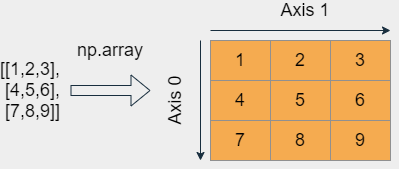

The diagram above was exported from draw.io. Its source (the exported page's mxGraphModel, read from the mxfile embedded in the PNG):
<mxGraphModel dx="565" dy="352" grid="1" gridSize="10" guides="1" tooltips="1" connect="1" arrows="1" fold="1" page="1" pageScale="1" pageWidth="827" pageHeight="1169" background="#EEEEEE" math="0" shadow="0">
  <root>
    <mxCell id="0" />
    <mxCell id="1" parent="0" />
    <mxCell id="16" value="" style="shape=table;html=1;whiteSpace=wrap;startSize=0;container=1;collapsible=0;childLayout=tableLayout;rounded=0;sketch=0;strokeColor=#909090;fillColor=#F5AB50;fontColor=#000000;fontSize=18;" vertex="1" parent="1">
      <mxGeometry x="280" y="140" width="180" height="120" as="geometry" />
    </mxCell>
    <mxCell id="17" value="" style="shape=partialRectangle;html=1;whiteSpace=wrap;collapsible=0;dropTarget=0;pointerEvents=0;fillColor=none;top=0;left=0;bottom=0;right=0;points=[[0,0.5],[1,0.5]];portConstraint=eastwest;fontColor=#000000;fontSize=18;" vertex="1" parent="16">
      <mxGeometry width="180" height="40" as="geometry" />
    </mxCell>
    <mxCell id="18" value="&lt;font style=&quot;font-size: 18px;&quot;&gt;1&lt;/font&gt;" style="shape=partialRectangle;html=1;whiteSpace=wrap;connectable=0;fillColor=none;top=0;left=0;bottom=0;right=0;overflow=hidden;fontColor=#000000;fontSize=18;" vertex="1" parent="17">
      <mxGeometry width="60" height="40" as="geometry" />
    </mxCell>
    <mxCell id="19" value="&lt;font style=&quot;font-size: 18px;&quot;&gt;2&lt;/font&gt;" style="shape=partialRectangle;html=1;whiteSpace=wrap;connectable=0;fillColor=none;top=0;left=0;bottom=0;right=0;overflow=hidden;fontColor=#000000;fontSize=18;" vertex="1" parent="17">
      <mxGeometry x="60" width="60" height="40" as="geometry" />
    </mxCell>
    <mxCell id="20" value="&lt;font style=&quot;font-size: 18px;&quot;&gt;3&lt;/font&gt;" style="shape=partialRectangle;html=1;whiteSpace=wrap;connectable=0;fillColor=none;top=0;left=0;bottom=0;right=0;overflow=hidden;fontColor=#000000;fontSize=18;" vertex="1" parent="17">
      <mxGeometry x="120" width="60" height="40" as="geometry" />
    </mxCell>
    <mxCell id="21" value="" style="shape=partialRectangle;html=1;whiteSpace=wrap;collapsible=0;dropTarget=0;pointerEvents=0;fillColor=none;top=0;left=0;bottom=0;right=0;points=[[0,0.5],[1,0.5]];portConstraint=eastwest;fontColor=#000000;fontSize=18;" vertex="1" parent="16">
      <mxGeometry y="40" width="180" height="40" as="geometry" />
    </mxCell>
    <mxCell id="22" value="4" style="shape=partialRectangle;html=1;whiteSpace=wrap;connectable=0;fillColor=none;top=0;left=0;bottom=0;right=0;overflow=hidden;fontColor=#000000;fontSize=18;" vertex="1" parent="21">
      <mxGeometry width="60" height="40" as="geometry" />
    </mxCell>
    <mxCell id="23" value="5" style="shape=partialRectangle;html=1;whiteSpace=wrap;connectable=0;fillColor=none;top=0;left=0;bottom=0;right=0;overflow=hidden;fontColor=#000000;fontSize=18;" vertex="1" parent="21">
      <mxGeometry x="60" width="60" height="40" as="geometry" />
    </mxCell>
    <mxCell id="24" value="6" style="shape=partialRectangle;html=1;whiteSpace=wrap;connectable=0;fillColor=none;top=0;left=0;bottom=0;right=0;overflow=hidden;fontColor=#000000;fontSize=18;" vertex="1" parent="21">
      <mxGeometry x="120" width="60" height="40" as="geometry" />
    </mxCell>
    <mxCell id="25" value="" style="shape=partialRectangle;html=1;whiteSpace=wrap;collapsible=0;dropTarget=0;pointerEvents=0;fillColor=none;top=0;left=0;bottom=0;right=0;points=[[0,0.5],[1,0.5]];portConstraint=eastwest;fontColor=#000000;fontSize=18;" vertex="1" parent="16">
      <mxGeometry y="80" width="180" height="40" as="geometry" />
    </mxCell>
    <mxCell id="26" value="7" style="shape=partialRectangle;html=1;whiteSpace=wrap;connectable=0;fillColor=none;top=0;left=0;bottom=0;right=0;overflow=hidden;fontColor=#000000;fontSize=18;" vertex="1" parent="25">
      <mxGeometry width="60" height="40" as="geometry" />
    </mxCell>
    <mxCell id="27" value="8" style="shape=partialRectangle;html=1;whiteSpace=wrap;connectable=0;fillColor=none;top=0;left=0;bottom=0;right=0;overflow=hidden;fontColor=#000000;fontSize=18;" vertex="1" parent="25">
      <mxGeometry x="60" width="60" height="40" as="geometry" />
    </mxCell>
    <mxCell id="28" value="9" style="shape=partialRectangle;html=1;whiteSpace=wrap;connectable=0;fillColor=none;top=0;left=0;bottom=0;right=0;overflow=hidden;fontColor=#000000;fontSize=18;" vertex="1" parent="25">
      <mxGeometry x="120" width="60" height="40" as="geometry" />
    </mxCell>
    <mxCell id="29" value="" style="endArrow=classic;html=1;strokeColor=#182E3E;fontSize=18;fontColor=#000000;" edge="1" parent="1">
      <mxGeometry width="50" height="50" relative="1" as="geometry">
        <mxPoint x="270" y="140" as="sourcePoint" />
        <mxPoint x="270" y="260" as="targetPoint" />
      </mxGeometry>
    </mxCell>
    <mxCell id="30" value="" style="endArrow=classic;html=1;strokeColor=#182E3E;fontSize=18;fontColor=#000000;" edge="1" parent="1">
      <mxGeometry width="50" height="50" relative="1" as="geometry">
        <mxPoint x="280" y="130" as="sourcePoint" />
        <mxPoint x="460" y="130" as="targetPoint" />
      </mxGeometry>
    </mxCell>
    <mxCell id="31" value="Axis 1" style="text;html=1;strokeColor=none;fillColor=none;align=center;verticalAlign=middle;whiteSpace=wrap;rounded=0;sketch=0;fontSize=18;fontColor=#000000;" vertex="1" parent="1">
      <mxGeometry x="340" y="100" width="70" height="20" as="geometry" />
    </mxCell>
    <mxCell id="32" value="Axis 0" style="text;html=1;strokeColor=none;fillColor=none;align=center;verticalAlign=middle;whiteSpace=wrap;rounded=0;sketch=0;fontSize=18;fontColor=#000000;direction=west;rotation=270;" vertex="1" parent="1">
      <mxGeometry x="210" y="190" width="70" height="20" as="geometry" />
    </mxCell>
    <mxCell id="33" value="[[1,2,3],&lt;br&gt;&amp;nbsp;[4,5,6],&lt;br&gt;&amp;nbsp;[7,8,9]]" style="text;html=1;strokeColor=none;fillColor=none;align=center;verticalAlign=middle;whiteSpace=wrap;rounded=0;sketch=0;fontSize=18;fontColor=#000000;" vertex="1" parent="1">
      <mxGeometry x="80" y="180" width="40" height="20" as="geometry" />
    </mxCell>
    <mxCell id="34" value="" style="shape=flexArrow;endArrow=classic;html=1;strokeColor=#182E3E;fontSize=18;fontColor=#000000;" edge="1" parent="1">
      <mxGeometry width="50" height="50" relative="1" as="geometry">
        <mxPoint x="140" y="190" as="sourcePoint" />
        <mxPoint x="220" y="190" as="targetPoint" />
      </mxGeometry>
    </mxCell>
    <mxCell id="35" value="np.array" style="text;html=1;strokeColor=none;fillColor=none;align=center;verticalAlign=middle;whiteSpace=wrap;rounded=0;sketch=0;fontSize=18;fontColor=#000000;" vertex="1" parent="1">
      <mxGeometry x="160" y="140" width="40" height="20" as="geometry" />
    </mxCell>
  </root>
</mxGraphModel>